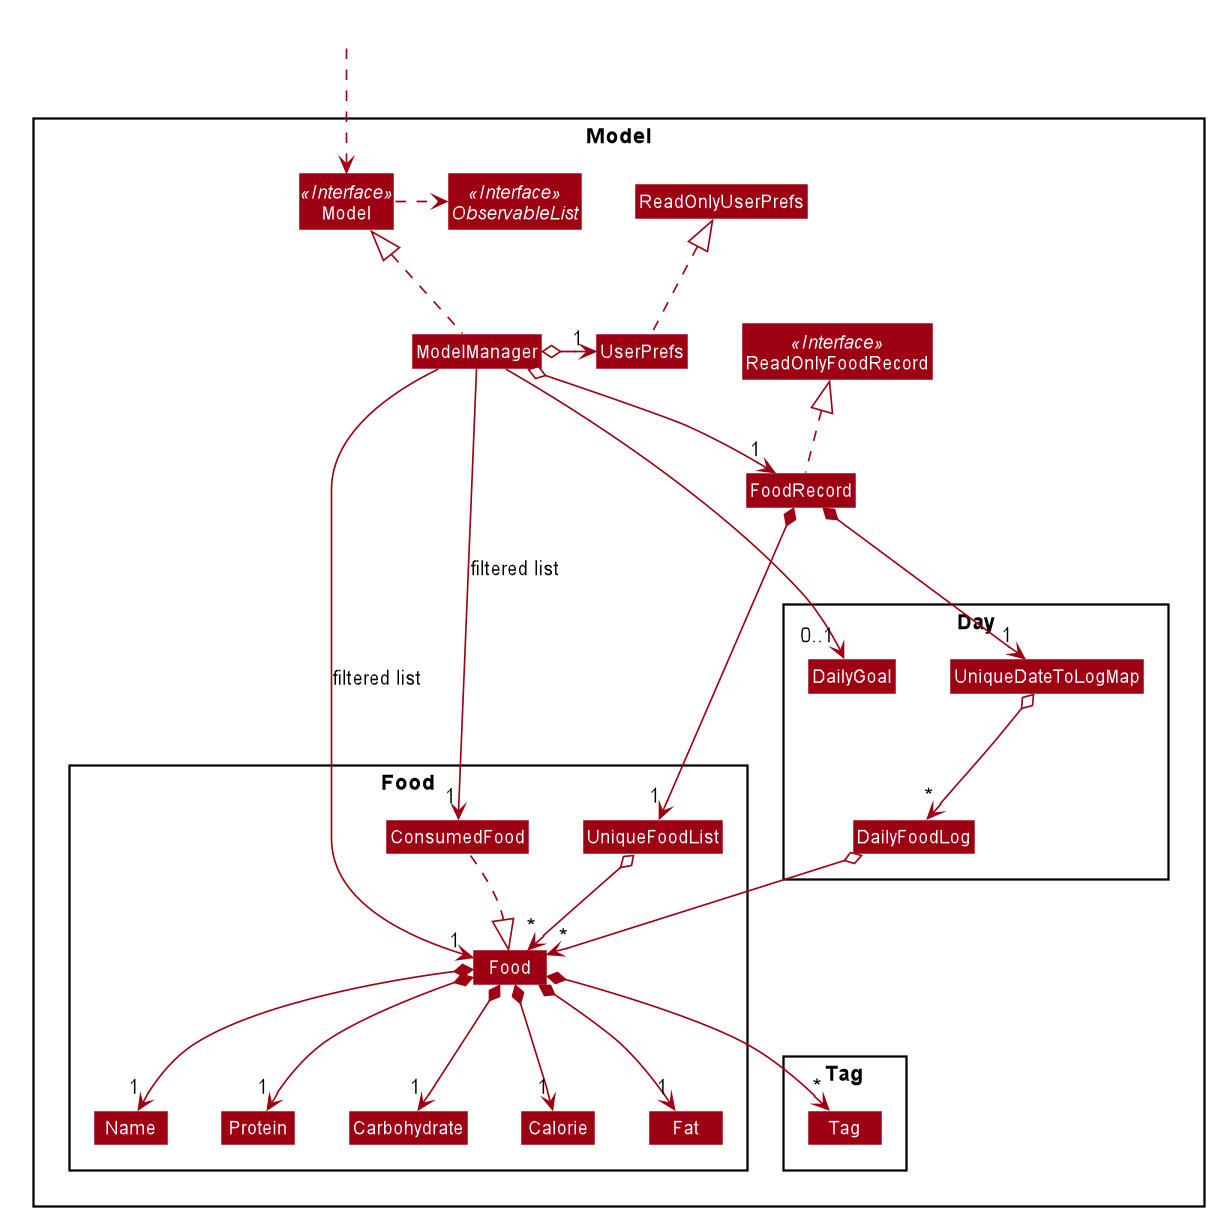

The diagram above was rendered by PlantUML. Its source (embedded in the PNG):
@startuml








skinparam BackgroundColor #FFFFFFF

skinparam Shadowing false

skinparam Class {
    FontColor #FFFFFF
    BorderThickness 1
    BorderColor #FFFFFF
    StereotypeFontColor #FFFFFF
    FontName Arial
}

skinparam Actor {
    BorderColor #000000
    Color #000000
    FontName Arial
}

skinparam Sequence {
    MessageAlign center
    BoxFontSize 15
    BoxPadding 0
    BoxFontColor #FFFFFF
    FontName Arial
}

skinparam Participant {
    FontColor #FFFFFFF
    Padding 20
}

skinparam MinClassWidth 50
skinparam ParticipantPadding 10
skinparam Shadowing false
skinparam DefaultTextAlignment center
skinparam packageStyle Rectangle

hide footbox
hide members
hide circle
skinparam arrowThickness 1.1
skinparam arrowColor #9D0012
skinparam classBackgroundColor #9D0012

Package Model <<Rectangle>>{
Interface ReadOnlyFoodRecord <<Interface>>
Interface Model <<Interface>>
Interface ObservableList <<Interface>>
Class FoodRecord
Class ReadOnlyFoodRecord
Class Model
Class ModelManager
Class UserPrefs
Class ReadOnlyUserPrefs

Package Food {
Class Carbohydrate
Class Calorie
Class ConsumedFood
Class Food
Class Fat
Class Name
Class Protein
Class UniqueFoodList
}

Package Day {
Class DailyFoodLog
Class DailyGoal
Class UniqueDateToLogMap
}

Package Tag {
Class Tag
}
}

Class HiddenOutside #FFFFFF
HiddenOutside ..> Model

FoodRecord .up.|> ReadOnlyFoodRecord

ModelManager .up.|> Model
Model .right.> ObservableList
ModelManager o--> "1" FoodRecord
ModelManager o-left-> "1" UserPrefs
UserPrefs .up.|> ReadOnlyUserPrefs
ConsumedFood .down.|> Food

FoodRecord *--> "1" UniqueFoodList
UniqueFoodList o--> "*" Food
Food *--> "1" Name
Food *--> "1" Calorie
Food *--> "1" Carbohydrate
Food *--> "1" Protein
Food *--> "1" Fat
Food *--> "*" Tag

FoodRecord *--> "1" UniqueDateToLogMap
UniqueDateToLogMap o--> "*" DailyFoodLog
DailyFoodLog o--> "*" Food
ModelManager --> "0..1" DailyGoal

ModelManager -->"1" Food : filtered list
ModelManager -->"1" ConsumedFood : filtered list
@enduml